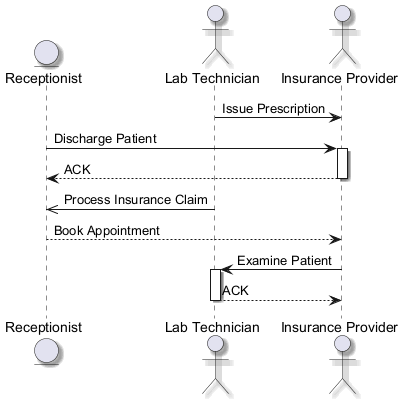

The diagram above was rendered by PlantUML. Its source (embedded in the PNG):
@startuml
skinparam backgroundColor #FFFFFF
skinparam roundCorner 15
skinparam shadowing true
entity "Receptionist" as R
actor "Lab Technician" as LT
actor "Insurance Provider" as IP
LT -> IP : Issue Prescription
R -> IP : Discharge Patient
activate IP
IP --> R : ACK
deactivate IP
LT ->> R : Process Insurance Claim
R --> IP : Book Appointment
IP -> LT : Examine Patient
activate LT
LT --> IP : ACK
deactivate LT
@enduml